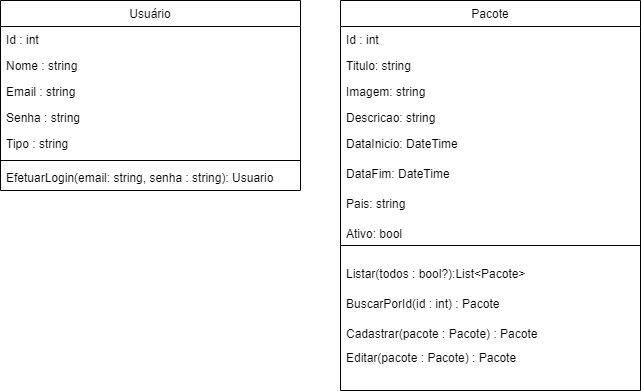

The diagram above was exported from draw.io. Its source (the exported page's mxGraphModel, read from the mxfile embedded in the PNG):
<mxGraphModel dx="1209" dy="609" grid="1" gridSize="10" guides="1" tooltips="1" connect="1" arrows="1" fold="1" page="1" pageScale="1" pageWidth="827" pageHeight="1169" math="0" shadow="0">
  <root>
    <mxCell id="WIyWlLk6GJQsqaUBKTNV-0" />
    <mxCell id="WIyWlLk6GJQsqaUBKTNV-1" parent="WIyWlLk6GJQsqaUBKTNV-0" />
    <mxCell id="zkfFHV4jXpPFQw0GAbJ--17" value="Usuário" style="swimlane;fontStyle=0;align=center;verticalAlign=top;childLayout=stackLayout;horizontal=1;startSize=26;horizontalStack=0;resizeParent=1;resizeLast=0;collapsible=1;marginBottom=0;rounded=0;shadow=0;strokeWidth=1;" parent="WIyWlLk6GJQsqaUBKTNV-1" vertex="1">
      <mxGeometry x="70" y="120" width="300" height="190" as="geometry">
        <mxRectangle x="550" y="140" width="160" height="26" as="alternateBounds" />
      </mxGeometry>
    </mxCell>
    <mxCell id="zkfFHV4jXpPFQw0GAbJ--18" value="Id : int" style="text;align=left;verticalAlign=top;spacingLeft=4;spacingRight=4;overflow=hidden;rotatable=0;points=[[0,0.5],[1,0.5]];portConstraint=eastwest;" parent="zkfFHV4jXpPFQw0GAbJ--17" vertex="1">
      <mxGeometry y="26" width="300" height="26" as="geometry" />
    </mxCell>
    <mxCell id="zkfFHV4jXpPFQw0GAbJ--19" value="Nome : string" style="text;align=left;verticalAlign=top;spacingLeft=4;spacingRight=4;overflow=hidden;rotatable=0;points=[[0,0.5],[1,0.5]];portConstraint=eastwest;rounded=0;shadow=0;html=0;" parent="zkfFHV4jXpPFQw0GAbJ--17" vertex="1">
      <mxGeometry y="52" width="300" height="26" as="geometry" />
    </mxCell>
    <mxCell id="zkfFHV4jXpPFQw0GAbJ--20" value="Email : string" style="text;align=left;verticalAlign=top;spacingLeft=4;spacingRight=4;overflow=hidden;rotatable=0;points=[[0,0.5],[1,0.5]];portConstraint=eastwest;rounded=0;shadow=0;html=0;" parent="zkfFHV4jXpPFQw0GAbJ--17" vertex="1">
      <mxGeometry y="78" width="300" height="26" as="geometry" />
    </mxCell>
    <mxCell id="zkfFHV4jXpPFQw0GAbJ--21" value="Senha : string" style="text;align=left;verticalAlign=top;spacingLeft=4;spacingRight=4;overflow=hidden;rotatable=0;points=[[0,0.5],[1,0.5]];portConstraint=eastwest;rounded=0;shadow=0;html=0;" parent="zkfFHV4jXpPFQw0GAbJ--17" vertex="1">
      <mxGeometry y="104" width="300" height="26" as="geometry" />
    </mxCell>
    <mxCell id="zkfFHV4jXpPFQw0GAbJ--22" value="Tipo : string" style="text;align=left;verticalAlign=top;spacingLeft=4;spacingRight=4;overflow=hidden;rotatable=0;points=[[0,0.5],[1,0.5]];portConstraint=eastwest;rounded=0;shadow=0;html=0;" parent="zkfFHV4jXpPFQw0GAbJ--17" vertex="1">
      <mxGeometry y="130" width="300" height="26" as="geometry" />
    </mxCell>
    <mxCell id="zkfFHV4jXpPFQw0GAbJ--23" value="" style="line;html=1;strokeWidth=1;align=left;verticalAlign=middle;spacingTop=-1;spacingLeft=3;spacingRight=3;rotatable=0;labelPosition=right;points=[];portConstraint=eastwest;" parent="zkfFHV4jXpPFQw0GAbJ--17" vertex="1">
      <mxGeometry y="156" width="300" height="8" as="geometry" />
    </mxCell>
    <mxCell id="zkfFHV4jXpPFQw0GAbJ--24" value="EfetuarLogin(email: string, senha : string): Usuario" style="text;align=left;verticalAlign=top;spacingLeft=4;spacingRight=4;overflow=hidden;rotatable=0;points=[[0,0.5],[1,0.5]];portConstraint=eastwest;" parent="zkfFHV4jXpPFQw0GAbJ--17" vertex="1">
      <mxGeometry y="164" width="300" height="26" as="geometry" />
    </mxCell>
    <mxCell id="ABuM2Jf2mnPxPyZ3TPoC-12" value="Pacote" style="swimlane;fontStyle=0;align=center;verticalAlign=top;childLayout=stackLayout;horizontal=1;startSize=26;horizontalStack=0;resizeParent=1;resizeLast=0;collapsible=1;marginBottom=0;rounded=0;shadow=0;strokeWidth=1;" vertex="1" parent="WIyWlLk6GJQsqaUBKTNV-1">
      <mxGeometry x="410" y="120" width="300" height="390" as="geometry">
        <mxRectangle x="550" y="140" width="160" height="26" as="alternateBounds" />
      </mxGeometry>
    </mxCell>
    <mxCell id="ABuM2Jf2mnPxPyZ3TPoC-13" value="Id : int" style="text;align=left;verticalAlign=top;spacingLeft=4;spacingRight=4;overflow=hidden;rotatable=0;points=[[0,0.5],[1,0.5]];portConstraint=eastwest;" vertex="1" parent="ABuM2Jf2mnPxPyZ3TPoC-12">
      <mxGeometry y="26" width="300" height="26" as="geometry" />
    </mxCell>
    <mxCell id="ABuM2Jf2mnPxPyZ3TPoC-14" value="Titulo: string" style="text;align=left;verticalAlign=top;spacingLeft=4;spacingRight=4;overflow=hidden;rotatable=0;points=[[0,0.5],[1,0.5]];portConstraint=eastwest;rounded=0;shadow=0;html=0;" vertex="1" parent="ABuM2Jf2mnPxPyZ3TPoC-12">
      <mxGeometry y="52" width="300" height="26" as="geometry" />
    </mxCell>
    <mxCell id="ABuM2Jf2mnPxPyZ3TPoC-15" value="Imagem: string" style="text;align=left;verticalAlign=top;spacingLeft=4;spacingRight=4;overflow=hidden;rotatable=0;points=[[0,0.5],[1,0.5]];portConstraint=eastwest;rounded=0;shadow=0;html=0;" vertex="1" parent="ABuM2Jf2mnPxPyZ3TPoC-12">
      <mxGeometry y="78" width="300" height="26" as="geometry" />
    </mxCell>
    <mxCell id="ABuM2Jf2mnPxPyZ3TPoC-16" value="Descricao: string" style="text;align=left;verticalAlign=top;spacingLeft=4;spacingRight=4;overflow=hidden;rotatable=0;points=[[0,0.5],[1,0.5]];portConstraint=eastwest;rounded=0;shadow=0;html=0;" vertex="1" parent="ABuM2Jf2mnPxPyZ3TPoC-12">
      <mxGeometry y="104" width="300" height="26" as="geometry" />
    </mxCell>
    <mxCell id="ABuM2Jf2mnPxPyZ3TPoC-17" value="DataInicio: DateTime&#10;&#10;&#10;" style="text;align=left;verticalAlign=top;spacingLeft=4;spacingRight=4;overflow=hidden;rotatable=0;points=[[0,0.5],[1,0.5]];portConstraint=eastwest;rounded=0;shadow=0;html=0;" vertex="1" parent="ABuM2Jf2mnPxPyZ3TPoC-12">
      <mxGeometry y="130" width="300" height="70" as="geometry" />
    </mxCell>
    <mxCell id="ABuM2Jf2mnPxPyZ3TPoC-18" value="" style="line;html=1;strokeWidth=1;align=left;verticalAlign=middle;spacingTop=-1;spacingLeft=3;spacingRight=3;rotatable=0;labelPosition=right;points=[];portConstraint=eastwest;" vertex="1" parent="ABuM2Jf2mnPxPyZ3TPoC-12">
      <mxGeometry y="200" width="300" height="90" as="geometry" />
    </mxCell>
    <mxCell id="ABuM2Jf2mnPxPyZ3TPoC-33" value="BuscarPorId(id : int) : Pacote" style="text;align=left;verticalAlign=top;spacingLeft=4;spacingRight=4;overflow=hidden;rotatable=0;points=[[0,0.5],[1,0.5]];portConstraint=eastwest;" vertex="1" parent="ABuM2Jf2mnPxPyZ3TPoC-12">
      <mxGeometry y="290" width="300" height="24" as="geometry" />
    </mxCell>
    <mxCell id="ABuM2Jf2mnPxPyZ3TPoC-20" value="DataFim: DateTime&#10;&#10;&#10;" style="text;align=left;verticalAlign=top;spacingLeft=4;spacingRight=4;overflow=hidden;rotatable=0;points=[[0,0.5],[1,0.5]];portConstraint=eastwest;rounded=0;shadow=0;html=0;" vertex="1" parent="WIyWlLk6GJQsqaUBKTNV-1">
      <mxGeometry x="410" y="280" width="300" height="30" as="geometry" />
    </mxCell>
    <mxCell id="ABuM2Jf2mnPxPyZ3TPoC-21" value="Pais: string" style="text;align=left;verticalAlign=top;spacingLeft=4;spacingRight=4;overflow=hidden;rotatable=0;points=[[0,0.5],[1,0.5]];portConstraint=eastwest;rounded=0;shadow=0;html=0;" vertex="1" parent="WIyWlLk6GJQsqaUBKTNV-1">
      <mxGeometry x="410" y="310" width="300" height="20" as="geometry" />
    </mxCell>
    <mxCell id="ABuM2Jf2mnPxPyZ3TPoC-29" value="Ativo: bool" style="text;align=left;verticalAlign=top;spacingLeft=4;spacingRight=4;overflow=hidden;rotatable=0;points=[[0,0.5],[1,0.5]];portConstraint=eastwest;rounded=0;shadow=0;html=0;" vertex="1" parent="WIyWlLk6GJQsqaUBKTNV-1">
      <mxGeometry x="410" y="340" width="300" height="20" as="geometry" />
    </mxCell>
    <mxCell id="ABuM2Jf2mnPxPyZ3TPoC-31" value="Listar(todos : bool?):List&lt;Pacote&gt;" style="text;align=left;verticalAlign=top;spacingLeft=4;spacingRight=4;overflow=hidden;rotatable=0;points=[[0,0.5],[1,0.5]];portConstraint=eastwest;" vertex="1" parent="WIyWlLk6GJQsqaUBKTNV-1">
      <mxGeometry x="410" y="380" width="300" height="26" as="geometry" />
    </mxCell>
    <mxCell id="ABuM2Jf2mnPxPyZ3TPoC-42" value="Cadastrar(pacote : Pacote) : Pacote" style="text;align=left;verticalAlign=top;spacingLeft=4;spacingRight=4;overflow=hidden;rotatable=0;points=[[0,0.5],[1,0.5]];portConstraint=eastwest;" vertex="1" parent="WIyWlLk6GJQsqaUBKTNV-1">
      <mxGeometry x="410" y="440" width="300" height="24" as="geometry" />
    </mxCell>
    <mxCell id="ABuM2Jf2mnPxPyZ3TPoC-43" value="Editar(pacote : Pacote) : Pacote" style="text;align=left;verticalAlign=top;spacingLeft=4;spacingRight=4;overflow=hidden;rotatable=0;points=[[0,0.5],[1,0.5]];portConstraint=eastwest;" vertex="1" parent="WIyWlLk6GJQsqaUBKTNV-1">
      <mxGeometry x="410" y="464" width="300" height="24" as="geometry" />
    </mxCell>
  </root>
</mxGraphModel>